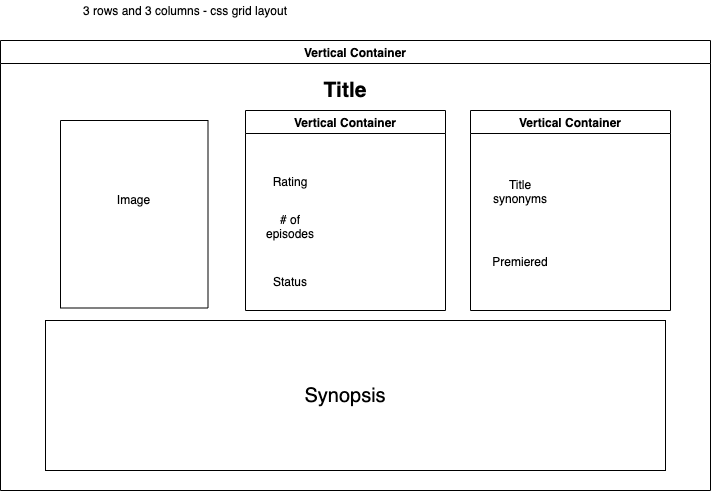

The diagram above was exported from draw.io. Its source (the exported page's mxGraphModel, read from the mxfile embedded in the PNG):
<mxGraphModel dx="946" dy="614" grid="1" gridSize="10" guides="1" tooltips="1" connect="1" arrows="1" fold="1" page="1" pageScale="1" pageWidth="850" pageHeight="1100" math="0" shadow="0">
  <root>
    <mxCell id="0" />
    <mxCell id="1" parent="0" />
    <mxCell id="ZZwAeldXKRNQsoAJ0RpG-1" value="Vertical Container" style="swimlane;" vertex="1" parent="1">
      <mxGeometry x="80" y="60" width="710" height="450" as="geometry" />
    </mxCell>
    <mxCell id="ZZwAeldXKRNQsoAJ0RpG-2" value="" style="rounded=0;whiteSpace=wrap;html=1;" vertex="1" parent="ZZwAeldXKRNQsoAJ0RpG-1">
      <mxGeometry x="45" y="280" width="620" height="150" as="geometry" />
    </mxCell>
    <mxCell id="ZZwAeldXKRNQsoAJ0RpG-3" value="&lt;font style=&quot;font-size: 20px&quot;&gt;Synopsis&lt;/font&gt;" style="text;html=1;strokeColor=none;fillColor=none;align=center;verticalAlign=middle;whiteSpace=wrap;rounded=0;" vertex="1" parent="ZZwAeldXKRNQsoAJ0RpG-1">
      <mxGeometry x="225" y="330" width="240" height="50" as="geometry" />
    </mxCell>
    <mxCell id="ZZwAeldXKRNQsoAJ0RpG-4" value="" style="rounded=0;whiteSpace=wrap;html=1;rotation=90;" vertex="1" parent="ZZwAeldXKRNQsoAJ0RpG-1">
      <mxGeometry x="40" y="100" width="187.5" height="147.5" as="geometry" />
    </mxCell>
    <mxCell id="ZZwAeldXKRNQsoAJ0RpG-5" value="Image" style="text;html=1;strokeColor=none;fillColor=none;align=center;verticalAlign=middle;whiteSpace=wrap;rounded=0;" vertex="1" parent="ZZwAeldXKRNQsoAJ0RpG-1">
      <mxGeometry x="95.31" y="118.75" width="76.88" height="80" as="geometry" />
    </mxCell>
    <mxCell id="ZZwAeldXKRNQsoAJ0RpG-6" value="Vertical Container" style="swimlane;" vertex="1" parent="ZZwAeldXKRNQsoAJ0RpG-1">
      <mxGeometry x="245" y="70" width="200" height="200" as="geometry" />
    </mxCell>
    <mxCell id="ZZwAeldXKRNQsoAJ0RpG-7" value="Rating" style="text;html=1;strokeColor=none;fillColor=none;align=center;verticalAlign=middle;whiteSpace=wrap;rounded=0;" vertex="1" parent="ZZwAeldXKRNQsoAJ0RpG-6">
      <mxGeometry x="25" y="61.25" width="40" height="20" as="geometry" />
    </mxCell>
    <mxCell id="ZZwAeldXKRNQsoAJ0RpG-8" value="# of episodes" style="text;html=1;strokeColor=none;fillColor=none;align=center;verticalAlign=middle;whiteSpace=wrap;rounded=0;" vertex="1" parent="ZZwAeldXKRNQsoAJ0RpG-6">
      <mxGeometry x="10" y="101.25" width="70" height="28.75" as="geometry" />
    </mxCell>
    <mxCell id="ZZwAeldXKRNQsoAJ0RpG-9" value="Status" style="text;html=1;strokeColor=none;fillColor=none;align=center;verticalAlign=middle;whiteSpace=wrap;rounded=0;" vertex="1" parent="ZZwAeldXKRNQsoAJ0RpG-6">
      <mxGeometry x="25" y="161.25" width="40" height="20" as="geometry" />
    </mxCell>
    <mxCell id="ZZwAeldXKRNQsoAJ0RpG-11" value="Vertical Container" style="swimlane;" vertex="1" parent="ZZwAeldXKRNQsoAJ0RpG-1">
      <mxGeometry x="470" y="70" width="200" height="200" as="geometry" />
    </mxCell>
    <mxCell id="ZZwAeldXKRNQsoAJ0RpG-12" value="Title synonyms" style="text;html=1;strokeColor=none;fillColor=none;align=center;verticalAlign=middle;whiteSpace=wrap;rounded=0;" vertex="1" parent="ZZwAeldXKRNQsoAJ0RpG-11">
      <mxGeometry x="30" y="71.25" width="40" height="20" as="geometry" />
    </mxCell>
    <mxCell id="ZZwAeldXKRNQsoAJ0RpG-14" value="Premiered" style="text;html=1;strokeColor=none;fillColor=none;align=center;verticalAlign=middle;whiteSpace=wrap;rounded=0;" vertex="1" parent="ZZwAeldXKRNQsoAJ0RpG-11">
      <mxGeometry x="10" y="141.25" width="80" height="20" as="geometry" />
    </mxCell>
    <mxCell id="ZZwAeldXKRNQsoAJ0RpG-17" value="&lt;font style=&quot;font-size: 21px&quot;&gt;&lt;b&gt;Title&lt;/b&gt;&lt;/font&gt;" style="text;html=1;strokeColor=none;fillColor=none;align=center;verticalAlign=middle;whiteSpace=wrap;rounded=0;" vertex="1" parent="ZZwAeldXKRNQsoAJ0RpG-1">
      <mxGeometry x="325" y="40" width="40" height="20" as="geometry" />
    </mxCell>
    <mxCell id="ZZwAeldXKRNQsoAJ0RpG-18" value="3 rows and 3 columns - css grid layout" style="text;html=1;strokeColor=none;fillColor=none;align=center;verticalAlign=middle;whiteSpace=wrap;rounded=0;" vertex="1" parent="1">
      <mxGeometry x="120" y="20" width="290" height="20" as="geometry" />
    </mxCell>
  </root>
</mxGraphModel>